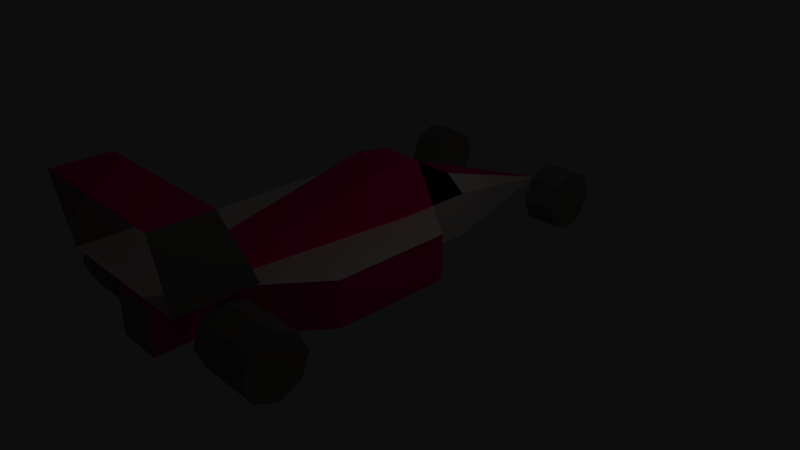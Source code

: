 # Source: f1.blend  (saved by Blender 2.78.0; exported with 4.5.12 LTS)
import bpy
from mathutils import Matrix  # noqa: F401  (used for matrix-valued properties, if any)

bpy.ops.wm.read_factory_settings(use_empty=True)
scene = bpy.context.scene
scene.name = 'Scene'

# ---- collections
col_collection_1 = bpy.data.collections.new('Collection 1'); scene.collection.children.link(col_collection_1)

# ---- materials (node trees are filled in below, after node groups)
mat_chassis = bpy.data.materials.new('chassis')
mat_chassis.alpha_threshold = 0.0
mat_chassis.use_transparent_shadow = False
mat_chassis.diffuse_color = (0.3725, 0.3412, 0.3098, 1.0)
mat_chassis.roughness = 0.5
mat_red = bpy.data.materials.new('red')
mat_red.alpha_threshold = 0.0
mat_red.use_transparent_shadow = False
mat_red.diffuse_color = (1.0, 0.0, 0.302, 1.0)
mat_red.roughness = 0.5
mat_white = bpy.data.materials.new('white')
mat_white.alpha_threshold = 0.0
mat_white.use_transparent_shadow = False
mat_white.diffuse_color = (1.0, 0.9451, 0.9098, 1.0)
mat_white.roughness = 0.5
mat_black = bpy.data.materials.new('black')
mat_black.alpha_threshold = 0.0
mat_black.use_transparent_shadow = False
mat_black.diffuse_color = (0.0, 0.0, 0.0, 1.0)
mat_black.roughness = 0.5
mat_white_dual = bpy.data.materials.new('white_dual')
mat_white_dual.alpha_threshold = 0.0
mat_white_dual.use_transparent_shadow = False
mat_white_dual.diffuse_color = (1.0, 0.9451, 0.9098, 1.0)
mat_white_dual.roughness = 0.5
mat_red_dual = bpy.data.materials.new('red_dual')
mat_red_dual.alpha_threshold = 0.0
mat_red_dual.use_transparent_shadow = False
mat_red_dual.diffuse_color = (1.0, 0.0, 0.302, 1.0)
mat_red_dual.roughness = 0.5
mat_chassis_dual = bpy.data.materials.new('chassis_dual')
mat_chassis_dual.alpha_threshold = 0.0
mat_chassis_dual.use_transparent_shadow = False
mat_chassis_dual.diffuse_color = (0.3725, 0.3412, 0.3098, 1.0)
mat_chassis_dual.roughness = 0.5

# ---- material node trees

# ---- world
world_world = bpy.data.worlds.new('World'); scene.world = world_world
world_world.color = (0.05088, 0.05088, 0.05088)
world_world.use_sun_shadow = False
world_world.sun_shadow_jitter_overblur = 0.0
world_world.cycles.sampling_method = 'MANUAL'

# ---- cameras
cam_camera = bpy.data.cameras.new('Camera')
cam_camera.clip_end = 100.0
cam_camera.lens = 35.0
cam_camera.sensor_width = 32.0
cam_camera.sensor_height = 18.0
cam_camera.ortho_scale = 7.314
cam_camera.dof.focus_distance = 0.0
cam_camera.dof.aperture_fstop = 128.0

# ---- lights
light_lamp = bpy.data.lights.new('Lamp', 'POINT')
light_lamp.transmission_factor = 0.0
light_lamp.cutoff_distance = 30.0
light_lamp.energy = 100.0
light_lamp.shadow_buffer_clip_start = 1.001
light_lamp.shadow_soft_size = 0.1
light_lamp.shadow_maximum_resolution = 0.006
light_lamp.use_absolute_resolution = True

# ---- meshes
me_cube_001 = bpy.data.meshes.new('Cube.001')
me_cube_001.from_pydata([(-1.2, -1.464, 0.09176), (-1.2, -1.464, 0.6918), (-1.2, 0.09611, 0.09176), (-1.2, 0.09611, 0.6918), (-0.3, -2.664, 0.09176), (-0.3, -2.664, 0.6918), (-0.57, 0.09611, 0.6918), (0.3, -2.664, 0.09176), (0.3, -2.664, 0.6918), (0.57, 0.09611, 0.6918), (1.2, -1.464, 0.09176), (1.2, -1.464, 0.6918), (1.2, 0.09611, 0.09176), (1.2, 0.09611, 0.6918), (-0.3, -3.232, 0.09176), (-0.3, -3.232, 0.6918), (-0.57, 0.5761, 0.09176), (-0.57, 0.5761, 0.6918), (0.57, 0.5761, 0.09176), (0.57, 0.5761, 0.6918), (0.3, -3.232, 0.09176), (0.3, -3.232, 0.6918), (-0.3, 0.09611, 1.292), (0.3, 0.09611, 1.292), (-0.3, 0.5761, 1.219), (0.3, 0.5761, 1.219), (-0.57, 1.116, 0.09176), (-0.57, 1.116, 0.6918), (0.57, 1.116, 0.09176), (0.57, 1.116, 0.6918), (2.89e-09, 3.336, 0.09176), (0.8681, 2.829, 0.4141), (1.303, 2.829, 0.4141), (0.8681, 2.711, 0.1313), (1.303, 2.711, 0.1313), (0.8681, 2.429, 0.0141), (1.303, 2.429, 0.0141), (0.8681, 2.146, 0.1313), (1.303, 2.146, 0.1313), (0.8681, 2.029, 0.4141), (1.303, 2.029, 0.4141), (0.8681, 2.146, 0.6969), (1.303, 2.146, 0.6969), (0.8681, 2.429, 0.8141), (1.303, 2.429, 0.8141), (0.8681, 2.711, 0.6969), (1.303, 2.711, 0.6969), (-1.281, 2.829, 0.4141), (-0.8457, 2.829, 0.4141), (-1.281, 2.711, 0.1313), (-0.8457, 2.711, 0.1313), (-1.281, 2.429, 0.0141), (-0.8457, 2.429, 0.0141), (-1.281, 2.146, 0.1313), (-0.8457, 2.146, 0.1313), (-1.281, 2.029, 0.4141), (-0.8457, 2.029, 0.4141), (-1.281, 2.146, 0.6969), (-0.8457, 2.146, 0.6969), (-1.281, 2.429, 0.8141), (-0.8457, 2.429, 0.8141), (-1.281, 2.711, 0.6969), (-0.8457, 2.711, 0.6969), (-0.2939, 1.116, 0.8918), (0.2939, 1.116, 0.8918), (1.694, -2.271, 0.4141), (0.8613, -2.271, 0.4141), (1.694, -2.389, 0.1313), (0.8613, -2.389, 0.1313), (1.694, -2.671, 0.0141), (0.8613, -2.671, 0.0141), (1.694, -2.954, 0.1313), (0.8613, -2.954, 0.1313), (1.694, -3.071, 0.4141), (0.8613, -3.071, 0.4141), (1.694, -2.954, 0.6969), (0.8613, -2.954, 0.6969), (1.694, -2.671, 0.8141), (0.8613, -2.671, 0.8141), (1.694, -2.389, 0.6969), (0.8613, -2.389, 0.6969), (-1.548, -2.271, 0.4141), (-0.8026, -2.271, 0.4141), (-1.548, -2.389, 0.1313), (-0.8026, -2.389, 0.1313), (-1.548, -2.671, 0.0141), (-0.8026, -2.671, 0.0141), (-1.548, -2.954, 0.1313), (-0.8026, -2.954, 0.1313), (-1.548, -3.071, 0.4141), (-0.8026, -3.071, 0.4141), (-1.548, -2.954, 0.6969), (-0.8026, -2.954, 0.6969), (-1.548, -2.671, 0.8141), (-0.8026, -2.671, 0.8141), (-1.548, -2.389, 0.6969), (-0.8026, -2.389, 0.6969), (-1.0, -3.319, 0.9185), (1.0, -3.319, 0.9185), (-1.0, -2.322, 0.9185), (1.0, -2.322, 0.9185), (-1.0, -3.459, 1.874), (1.0, -3.459, 1.874), (-1.0, -2.737, 1.874), (1.0, -2.737, 1.874)], [], [(0, 1, 3, 2), (15, 14, 20, 21), (5, 8, 23, 22), (4, 5, 1, 0), (2, 16, 18, 12, 10, 7, 4, 0), (6, 3, 1, 5), (9, 8, 11, 13), (9, 13, 19), (8, 5, 15, 21), (12, 13, 11, 10), (3, 6, 17), (8, 7, 10, 11), (2, 3, 17, 16), (18, 16, 26, 28), (18, 19, 13, 12), (17, 6, 22, 24), (4, 7, 20, 14), (22, 23, 25, 24), (5, 22, 6), (9, 19, 25, 23), (19, 17, 24, 25), (8, 9, 23), (28, 26, 30), (19, 18, 28, 29), (64, 63, 30), (16, 17, 27, 26), (29, 28, 30), (63, 27, 30), (26, 27, 30), (7, 8, 21, 20), (5, 4, 14, 15), (31, 32, 34, 33), (33, 34, 36, 35), (35, 36, 38, 37), (37, 38, 40, 39), (39, 40, 42, 41), (41, 42, 44, 43), (34, 32, 46, 44, 42, 40, 38, 36), (43, 44, 46, 45), (45, 46, 32, 31), (31, 33, 35, 37, 39, 41, 43, 45), (47, 48, 50, 49), (49, 50, 52, 51), (51, 52, 54, 53), (53, 54, 56, 55), (55, 56, 58, 57), (57, 58, 60, 59), (50, 48, 62, 60, 58, 56, 54, 52), (59, 60, 62, 61), (61, 62, 48, 47), (47, 49, 51, 53, 55, 57, 59, 61), (29, 30, 64), (17, 19, 29, 27), (63, 64, 29, 27), (65, 66, 68, 67), (67, 68, 70, 69), (69, 70, 72, 71), (71, 72, 74, 73), (73, 74, 76, 75), (75, 76, 78, 77), (68, 66, 80, 78, 76, 74, 72, 70), (77, 78, 80, 79), (79, 80, 66, 65), (65, 67, 69, 71, 73, 75, 77, 79), (81, 82, 84, 83), (83, 84, 86, 85), (85, 86, 88, 87), (87, 88, 90, 89), (89, 90, 92, 91), (91, 92, 94, 93), (84, 82, 96, 94, 92, 90, 88, 86), (93, 94, 96, 95), (95, 96, 82, 81), (81, 83, 85, 87, 89, 91, 93, 95), (97, 99, 100, 98), (101, 102, 104, 103), (98, 100, 104, 102), (99, 97, 101, 103)])
me_cube_001.polygons.foreach_set('material_index', [1, 0, 1, 1, 0, 2, 2, 2, 1, 1, 2, 1, 0, 0, 0, 1, 0, 1, 1, 1, 3, 1, 0, 2, 1, 2, 2, 2, 2, 1, 1, 0, 0, 0, 0, 0, 0, 0, 0, 0, 0, 0, 0, 0, 0, 0, 0, 0, 0, 0, 0, 2, 3, 3, 0, 0, 0, 0, 0, 0, 0, 0, 0, 0, 0, 0, 0, 0, 0, 0, 0, 0, 0, 0, 4, 5, 6, 6])
me_cube_001.materials.append(mat_chassis)
me_cube_001.materials.append(mat_red)
me_cube_001.materials.append(mat_white)
me_cube_001.materials.append(mat_black)
me_cube_001.materials.append(mat_white_dual)
me_cube_001.materials.append(mat_red_dual)
me_cube_001.materials.append(mat_chassis_dual)
me_cube_001.use_remesh_preserve_volume = False
me_cube_001.use_remesh_preserve_attributes = False
me_cube_001.use_mirror_vertex_groups = False
me_cube_001.update()

# ---- objects
ob_car = bpy.data.objects.new('car', me_cube_001)
ob_lamp = bpy.data.objects.new('Lamp', light_lamp)
ob_camera = bpy.data.objects.new('Camera', cam_camera)

# ---- transforms, parenting, visibility, modifiers, constraints
ob_car.location = (0.0, 0.0, 0.0)
ob_car.lineart.crease_threshold = 0.0
ob_lamp.location = (4.076, 1.005, 5.904)
ob_lamp.rotation_euler = (0.6503, 0.05522, 1.866)
ob_lamp.lock_rotations_4d = False
ob_lamp.empty_display_type = 'ARROWS'
ob_lamp.color = (0.0, 0.0, 0.0, 0.0)
ob_lamp.lineart.crease_threshold = 0.0
ob_camera.location = (7.481, -6.508, 5.344)
ob_camera.rotation_euler = (1.109, 0.0, 0.8149)
ob_camera.lock_rotations_4d = False
ob_camera.empty_display_type = 'ARROWS'
ob_camera.color = (0.0, 0.0, 0.0, 0.0)
ob_camera.display_type = 'WIRE'
ob_camera.lineart.crease_threshold = 0.0

# ---- collection membership
col_collection_1.objects.link(ob_car)
col_collection_1.objects.link(ob_lamp)
col_collection_1.objects.link(ob_camera)

# ---- scene / render settings (as saved in the file)
scene.camera = ob_camera
scene.frame_start = 1; scene.frame_end = 250; scene.frame_set(1)
scene.render.engine = 'BLENDER_EEVEE_NEXT'
scene.render.resolution_percentage = 50
scene.render.dither_intensity = 0.0
scene.cycles.use_denoising = False
scene.cycles.samples = 128
scene.cycles.sampling_pattern = 'TABULATED_SOBOL'
scene.cycles.light_sampling_threshold = 0.0
scene.cycles.use_adaptive_sampling = False
scene.cycles.use_light_tree = False
scene.cycles.blur_glossy = 0.0
scene.cycles.sample_clamp_indirect = 0.0
scene.view_settings.view_transform = 'Raw'
bpy.context.view_layer.update()
